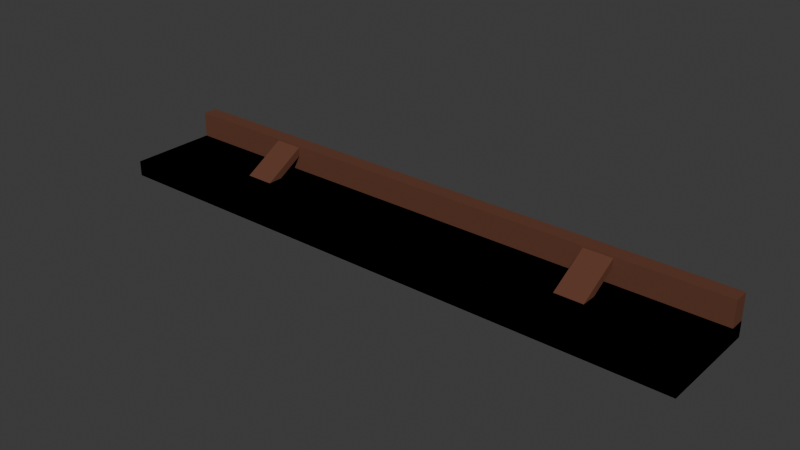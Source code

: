 # Source: shelf.blend  (saved by Blender 5.0.119; exported with 4.5.12 LTS)
import bpy
from mathutils import Matrix  # noqa: F401  (used for matrix-valued properties, if any)

bpy.ops.wm.read_factory_settings(use_empty=True)
scene = bpy.context.scene
scene.name = 'Scene'

# ---- collections
col_collection = bpy.data.collections.new('Collection'); scene.collection.children.link(col_collection)

# ---- materials (node trees are filled in below, after node groups)
mat_material_005 = bpy.data.materials.new('Material.005')
mat_material_005.alpha_threshold = 0.0
mat_material_005.use_backface_culling_lightprobe_volume = False
mat_material_005.roughness = 0.5
mat_material_005.line_color = (0.0, 0.0, 0.0, 1.0)
mat_material_002 = bpy.data.materials.new('Material.002')
mat_material_002.alpha_threshold = 0.0
mat_material_002.use_backface_culling_lightprobe_volume = False
mat_material_002.roughness = 0.5
mat_material_002.line_color = (0.0, 0.0, 0.0, 1.0)
mat_material_003 = bpy.data.materials.new('Material.003')
mat_material_003.alpha_threshold = 0.0
mat_material_003.use_backface_culling_lightprobe_volume = False
mat_material_003.roughness = 0.5
mat_material_003.line_color = (0.0, 0.0, 0.0, 1.0)
mat_material_004 = bpy.data.materials.new('Material.004')
mat_material_004.alpha_threshold = 0.0
mat_material_004.use_backface_culling_lightprobe_volume = False
mat_material_004.roughness = 0.5
mat_material_004.line_color = (0.0, 0.0, 0.0, 1.0)

# ---- material node trees
mat_material_005.use_nodes = True; mat_material_005.node_tree.nodes.clear()
_N = mat_material_005.node_tree.nodes; _L = mat_material_005.node_tree.links
n0 = _N.new('ShaderNodeOutputMaterial'); n0.name = 'Material Output'; n0.location = (200, 100)
n1 = _N.new('ShaderNodeBsdfPrincipled'); n1.name = 'Principled BSDF'; n1.location = (-200, 100)
n1.inputs[0].default_value = (0.1552, 0.06287, 0.03971, 1.0)
n1.inputs[1].default_value = 0.1538
n1.inputs[2].default_value = 0.1538
n1.inputs[3].default_value = 1.0
_L.new(n1.outputs[0], n0.inputs[0])
n0.is_active_output = True
mat_material_002.use_nodes = True; mat_material_002.node_tree.nodes.clear()
_N = mat_material_002.node_tree.nodes; _L = mat_material_002.node_tree.links
n0 = _N.new('ShaderNodeOutputMaterial'); n0.name = 'Material Output'; n0.location = (200, 100)
n1 = _N.new('ShaderNodeBsdfPrincipled'); n1.name = 'Principled BSDF'; n1.location = (-200, 100)
_L.new(n1.outputs[0], n0.inputs[0])
n0.is_active_output = True
mat_material_003.use_nodes = True; mat_material_003.node_tree.nodes.clear()
_N = mat_material_003.node_tree.nodes; _L = mat_material_003.node_tree.links
n0 = _N.new('ShaderNodeOutputMaterial'); n0.name = 'Material Output'; n0.location = (200, 100)
n1 = _N.new('ShaderNodeBsdfPrincipled'); n1.name = 'Principled BSDF'; n1.location = (-200, 100)
_L.new(n1.outputs[0], n0.inputs[0])
n0.is_active_output = True
mat_material_004.use_nodes = True; mat_material_004.node_tree.nodes.clear()
_N = mat_material_004.node_tree.nodes; _L = mat_material_004.node_tree.links
n0 = _N.new('ShaderNodeOutputMaterial'); n0.name = 'Material Output'; n0.location = (200, 100)
n1 = _N.new('ShaderNodeBsdfPrincipled'); n1.name = 'Principled BSDF'; n1.location = (-200, 100)
_L.new(n1.outputs[0], n0.inputs[0])
n0.is_active_output = True

# ---- world
world_world = bpy.data.worlds.new('World'); scene.world = world_world
world_world.use_nodes = True; world_world.node_tree.nodes.clear()
_N = world_world.node_tree.nodes; _L = world_world.node_tree.links
n0 = _N.new('ShaderNodeOutputWorld'); n0.name = 'World Output'; n0.location = (200, 100)
n1 = _N.new('ShaderNodeBackground'); n1.name = 'Background'; n1.location = (-200, 100)
n1.inputs[0].default_value = (0.05088, 0.05088, 0.05088, 1.0)
_L.new(n1.outputs[0], n0.inputs[0])
n0.is_active_output = True
world_world.color = (0.05088, 0.05088, 0.05088)
world_world.sun_shadow_jitter_overblur = 0.0

# ---- meshes
me_cube = bpy.data.meshes.new('Cube')
me_cube.from_pydata([(1.0, 1.0, 1.0), (1.0, 1.0, -1.0), (1.0, -1.0, 1.0), (1.0, -1.0, -1.0), (-1.0, 1.0, 1.0), (-1.0, 1.0, -1.0), (-1.0, -1.0, 1.0), (-1.0, -1.0, -1.0)], [], [(0, 4, 6, 2), (3, 2, 6, 7), (7, 6, 4, 5), (5, 1, 3, 7), (1, 0, 2, 3), (5, 4, 0, 1)])
_uv = me_cube.uv_layers.new(name='UVMap')
_uv.uv.foreach_set('vector', [0.625, 0.5, 0.875, 0.5, 0.875, 0.75, 0.625, 0.75, 0.375, 0.75, 0.625, 0.75, 0.625, 1.0, 0.375, 1.0, 0.375, 0.0, 0.625, 0.0, 0.625, 0.25, 0.375, 0.25, 0.125, 0.5, 0.375, 0.5, 0.375, 0.75, 0.125, 0.75, 0.375, 0.5, 0.625, 0.5, 0.625, 0.75, 0.375, 0.75, 0.375, 0.25, 0.625, 0.25, 0.625, 0.5, 0.375, 0.5])
me_cube.materials.append(mat_material_005)
me_cube.use_mirror_vertex_groups = False
me_cube.update()
me_cube_001 = bpy.data.meshes.new('Cube.001')
me_cube_001.from_pydata([(-1.0, -1.0, -1.0), (-1.0, -1.0, 1.0), (-1.0, 1.0, -1.0), (-1.0, 1.0, 1.0), (1.0, -1.0, -1.0), (1.0, -1.0, 1.0), (1.0, 1.0, -1.0), (1.0, 1.0, 1.0)], [], [(0, 1, 3, 2), (2, 3, 7, 6), (6, 7, 5, 4), (4, 5, 1, 0), (2, 6, 4, 0), (7, 3, 1, 5)])
_uv = me_cube_001.uv_layers.new(name='UVMap')
_uv.uv.foreach_set('vector', [0.375, 0.0, 0.625, 0.0, 0.625, 0.25, 0.375, 0.25, 0.375, 0.25, 0.625, 0.25, 0.625, 0.5, 0.375, 0.5, 0.375, 0.5, 0.625, 0.5, 0.625, 0.75, 0.375, 0.75, 0.375, 0.75, 0.625, 0.75, 0.625, 1.0, 0.375, 1.0, 0.125, 0.5, 0.375, 0.5, 0.375, 0.75, 0.125, 0.75, 0.625, 0.5, 0.875, 0.5, 0.875, 0.75, 0.625, 0.75])
me_cube_001.materials.append(mat_material_005)
me_cube_001.update()
me_cube_002 = bpy.data.meshes.new('Cube.002')
me_cube_002.from_pydata([(-1.0, -1.0, -1.0), (-1.0, -1.0, 1.0), (-1.0, 1.0, -1.0), (-1.0, 1.0, 1.0), (1.0, -1.0, -1.0), (1.0, -1.0, 1.0), (1.0, 1.0, -1.0), (1.0, 1.0, 1.0)], [], [(0, 1, 3, 2), (2, 3, 7, 6), (6, 7, 5, 4), (4, 5, 1, 0), (2, 6, 4, 0), (7, 3, 1, 5)])
_uv = me_cube_002.uv_layers.new(name='UVMap')
_uv.uv.foreach_set('vector', [0.375, 0.0, 0.625, 0.0, 0.625, 0.25, 0.375, 0.25, 0.375, 0.25, 0.625, 0.25, 0.625, 0.5, 0.375, 0.5, 0.375, 0.5, 0.625, 0.5, 0.625, 0.75, 0.375, 0.75, 0.375, 0.75, 0.625, 0.75, 0.625, 1.0, 0.375, 1.0, 0.125, 0.5, 0.375, 0.5, 0.375, 0.75, 0.125, 0.75, 0.625, 0.5, 0.875, 0.5, 0.875, 0.75, 0.625, 0.75])
me_cube_002.materials.append(mat_material_005)
me_cube_002.update()
me_cube_003 = bpy.data.meshes.new('Cube.003')
me_cube_003.from_pydata([(1.0, 1.0, 1.0), (1.0, 1.0, -1.0), (1.0, -1.0, 1.0), (1.0, -1.0, -1.0), (-1.0, 1.0, 1.0), (-1.0, 1.0, -1.0), (-1.0, -1.0, 1.0), (-1.0, -1.0, -1.0)], [], [(0, 4, 6, 2), (3, 2, 6, 7), (7, 6, 4, 5), (5, 1, 3, 7), (1, 0, 2, 3), (5, 4, 0, 1)])
_uv = me_cube_003.uv_layers.new(name='UVMap')
_uv.uv.foreach_set('vector', [0.625, 0.5, 0.875, 0.5, 0.875, 0.75, 0.625, 0.75, 0.375, 0.75, 0.625, 0.75, 0.625, 1.0, 0.375, 1.0, 0.375, 0.0, 0.625, 0.0, 0.625, 0.25, 0.375, 0.25, 0.125, 0.5, 0.375, 0.5, 0.375, 0.75, 0.125, 0.75, 0.375, 0.5, 0.625, 0.5, 0.625, 0.75, 0.375, 0.75, 0.375, 0.25, 0.625, 0.25, 0.625, 0.5, 0.375, 0.5])
me_cube_003.materials.append(mat_material_005)
me_cube_003.use_mirror_vertex_groups = False
me_cube_003.update()
me_cube_004 = bpy.data.meshes.new('Cube.004')
me_cube_004.from_pydata([(1.0, 1.0, 1.0), (1.0, 1.0, -1.0), (1.0, -1.0, 1.0), (1.0, -1.0, -1.0), (-1.0, 1.0, 1.0), (-1.0, 1.0, -1.0), (-1.0, -1.0, 1.0), (-1.0, -1.0, -1.0)], [], [(0, 4, 6, 2), (3, 2, 6, 7), (7, 6, 4, 5), (5, 1, 3, 7), (1, 0, 2, 3), (5, 4, 0, 1)])
_uv = me_cube_004.uv_layers.new(name='UVMap')
_uv.uv.foreach_set('vector', [0.625, 0.5, 0.875, 0.5, 0.875, 0.75, 0.625, 0.75, 0.375, 0.75, 0.625, 0.75, 0.625, 1.0, 0.375, 1.0, 0.375, 0.0, 0.625, 0.0, 0.625, 0.25, 0.375, 0.25, 0.125, 0.5, 0.375, 0.5, 0.375, 0.75, 0.125, 0.75, 0.375, 0.5, 0.625, 0.5, 0.625, 0.75, 0.375, 0.75, 0.375, 0.25, 0.625, 0.25, 0.625, 0.5, 0.375, 0.5])
me_cube_004.materials.append(mat_material_002)
me_cube_004.use_mirror_vertex_groups = False
me_cube_004.update()
me_cube_005 = bpy.data.meshes.new('Cube.005')
me_cube_005.from_pydata([(1.0, 1.0, 1.0), (1.0, 1.0, -1.0), (1.0, -1.0, 1.0), (1.0, -1.0, -1.0), (-1.0, 1.0, 1.0), (-1.0, 1.0, -1.0), (-1.0, -1.0, 1.0), (-1.0, -1.0, -1.0)], [], [(0, 4, 6, 2), (3, 2, 6, 7), (7, 6, 4, 5), (5, 1, 3, 7), (1, 0, 2, 3), (5, 4, 0, 1)])
_uv = me_cube_005.uv_layers.new(name='UVMap')
_uv.uv.foreach_set('vector', [0.625, 0.5, 0.875, 0.5, 0.875, 0.75, 0.625, 0.75, 0.375, 0.75, 0.625, 0.75, 0.625, 1.0, 0.375, 1.0, 0.375, 0.0, 0.625, 0.0, 0.625, 0.25, 0.375, 0.25, 0.125, 0.5, 0.375, 0.5, 0.375, 0.75, 0.125, 0.75, 0.375, 0.5, 0.625, 0.5, 0.625, 0.75, 0.375, 0.75, 0.375, 0.25, 0.625, 0.25, 0.625, 0.5, 0.375, 0.5])
me_cube_005.materials.append(mat_material_003)
me_cube_005.use_mirror_vertex_groups = False
me_cube_005.update()
me_cube_006 = bpy.data.meshes.new('Cube.006')
me_cube_006.from_pydata([(1.0, 1.0, 1.0), (1.0, 1.0, -1.0), (1.0, -1.0, 1.0), (1.0, -1.0, -1.0), (-1.0, 1.0, 1.0), (-1.0, 1.0, -1.0), (-1.0, -1.0, 1.0), (-1.0, -1.0, -1.0)], [], [(0, 4, 6, 2), (3, 2, 6, 7), (7, 6, 4, 5), (5, 1, 3, 7), (1, 0, 2, 3), (5, 4, 0, 1)])
_uv = me_cube_006.uv_layers.new(name='UVMap')
_uv.uv.foreach_set('vector', [0.625, 0.5, 0.875, 0.5, 0.875, 0.75, 0.625, 0.75, 0.375, 0.75, 0.625, 0.75, 0.625, 1.0, 0.375, 1.0, 0.375, 0.0, 0.625, 0.0, 0.625, 0.25, 0.375, 0.25, 0.125, 0.5, 0.375, 0.5, 0.375, 0.75, 0.125, 0.75, 0.375, 0.5, 0.625, 0.5, 0.625, 0.75, 0.375, 0.75, 0.375, 0.25, 0.625, 0.25, 0.625, 0.5, 0.375, 0.5])
me_cube_006.materials.append(mat_material_004)
me_cube_006.use_mirror_vertex_groups = False
me_cube_006.update()

# ---- objects
ob_cube = bpy.data.objects.new('Cube', me_cube)
ob_cube_001 = bpy.data.objects.new('Cube.001', me_cube_001)
ob_cube_002 = bpy.data.objects.new('Cube.002', me_cube_002)
ob_cube_003 = bpy.data.objects.new('Cube.003', me_cube_003)
ob_cube_004 = bpy.data.objects.new('Cube.004', me_cube_004)
ob_cube_005 = bpy.data.objects.new('Cube.005', me_cube_005)
ob_cube_006 = bpy.data.objects.new('Cube.006', me_cube_006)

# ---- transforms, parenting, visibility, modifiers, constraints
ob_cube.location = (0.0, 0.0, -0.03202)
ob_cube.scale = (4.33, 0.7559, 0.1114)
ob_cube.lock_rotations_4d = False
ob_cube.empty_display_type = 'ARROWS'
ob_cube.lineart.crease_threshold = 0.0
ob_cube_001.location = (2.589, 0.1774, 0.1607)
ob_cube_001.rotation_euler = (0.5174, 0.0, 0.0)
ob_cube_001.scale = (0.2072, 0.4796, 0.05528)
ob_cube_002.location = (-2.524, 0.1774, 0.1607)
ob_cube_002.rotation_euler = (0.5174, -0.0, 0.0)
ob_cube_002.scale = (0.2072, 0.4796, 0.05528)
ob_cube_003.location = (0.0, 0.6413, 0.2152)
ob_cube_003.rotation_euler = (1.571, 0.0, 0.0)
ob_cube_003.scale = (4.33, 0.2332, 0.1114)
ob_cube_003.lock_rotations_4d = False
ob_cube_003.empty_display_type = 'ARROWS'
ob_cube_003.lineart.crease_threshold = 0.0
ob_cube_004.location = (0.0, 0.0, -0.03202)
ob_cube_004.scale = (4.33, 0.7559, 0.1114)
ob_cube_004.lock_rotations_4d = False
ob_cube_004.empty_display_type = 'ARROWS'
ob_cube_004.lineart.crease_threshold = 0.0
ob_cube_005.location = (0.0, 0.0, -0.03202)
ob_cube_005.scale = (4.33, 0.7559, 0.1114)
ob_cube_005.lock_rotations_4d = False
ob_cube_005.empty_display_type = 'ARROWS'
ob_cube_005.lineart.crease_threshold = 0.0
ob_cube_006.location = (0.0, 0.0, -0.03202)
ob_cube_006.scale = (4.33, 0.7559, 0.1114)
ob_cube_006.lock_rotations_4d = False
ob_cube_006.empty_display_type = 'ARROWS'
ob_cube_006.lineart.crease_threshold = 0.0

# ---- collection membership
col_collection.objects.link(ob_cube)
col_collection.objects.link(ob_cube_001)
col_collection.objects.link(ob_cube_002)
col_collection.objects.link(ob_cube_003)
col_collection.objects.link(ob_cube_004)
col_collection.objects.link(ob_cube_005)
col_collection.objects.link(ob_cube_006)

# ---- scene / render settings (as saved in the file)
scene.frame_start = 1; scene.frame_end = 250; scene.frame_set(1)
scene.render.engine = 'BLENDER_EEVEE_NEXT'
scene.render.bake_bias = 0.0
scene.render.bake_samples = 0
scene.cycles.sampling_pattern = 'TABULATED_SOBOL'
scene.eevee.use_volume_custom_range = False
bpy.context.view_layer.update()

# ---- added for rendering (the .blend has no active camera and no usable light): camera, sun
cam_auto = bpy.data.cameras.new('AutoCamera')
cam_auto.lens = 50.0
cam_auto.sensor_width = 36.0
cam_auto.clip_end = 1000.0
ob_auto_camera = bpy.data.objects.new('AutoCamera', cam_auto)
scene.collection.objects.link(ob_auto_camera)
ob_auto_camera.location = (8.1516, -9.78192, 6.67378)
ob_auto_camera.rotation_euler = (1.09748, -7.21219e-08, 0.694738)
scene.camera = ob_auto_camera
light_auto_sun = bpy.data.lights.new('AutoSun', 'SUN')
light_auto_sun.energy = 3.0
light_auto_sun.angle = 0.0523599
ob_auto_sun = bpy.data.objects.new('AutoSun', light_auto_sun)
scene.collection.objects.link(ob_auto_sun)
ob_auto_sun.rotation_euler = (0.872665, 0.174533, 0.523599)
bpy.context.view_layer.update()
